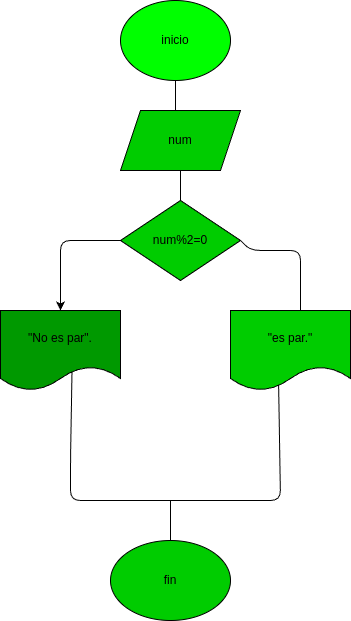

The diagram above was exported from draw.io. Its source (the exported page's mxGraphModel, read from the mxfile embedded in the PNG):
<mxGraphModel dx="1415" dy="348" grid="1" gridSize="10" guides="1" tooltips="1" connect="1" arrows="1" fold="1" page="1" pageScale="1" pageWidth="827" pageHeight="1169" math="0" shadow="0">
  <root>
    <mxCell id="0" />
    <mxCell id="1" parent="0" />
    <mxCell id="3" style="edgeStyle=none;html=1;" parent="1" source="2" edge="1">
      <mxGeometry relative="1" as="geometry">
        <mxPoint x="165" y="150" as="targetPoint" />
      </mxGeometry>
    </mxCell>
    <mxCell id="2" value="inicio" style="ellipse;whiteSpace=wrap;html=1;fillColor=#00FF00;" parent="1" vertex="1">
      <mxGeometry x="110" y="30" width="110" height="80" as="geometry" />
    </mxCell>
    <mxCell id="5" style="edgeStyle=none;html=1;" parent="1" source="4" edge="1">
      <mxGeometry relative="1" as="geometry">
        <mxPoint x="170" y="250" as="targetPoint" />
      </mxGeometry>
    </mxCell>
    <mxCell id="4" value="num" style="shape=parallelogram;perimeter=parallelogramPerimeter;whiteSpace=wrap;html=1;fixedSize=1;fillColor=#00CC00;" parent="1" vertex="1">
      <mxGeometry x="110" y="140" width="120" height="60" as="geometry" />
    </mxCell>
    <mxCell id="11" style="edgeStyle=none;html=1;exitX=0;exitY=0.5;exitDx=0;exitDy=0;entryX=0.5;entryY=0;entryDx=0;entryDy=0;" parent="1" source="7" target="8" edge="1">
      <mxGeometry relative="1" as="geometry">
        <Array as="points">
          <mxPoint x="50" y="270" />
        </Array>
      </mxGeometry>
    </mxCell>
    <mxCell id="12" style="edgeStyle=none;html=1;exitX=1;exitY=0.5;exitDx=0;exitDy=0;" parent="1" source="7" edge="1">
      <mxGeometry relative="1" as="geometry">
        <mxPoint x="290" y="350" as="targetPoint" />
        <Array as="points">
          <mxPoint x="240" y="280" />
          <mxPoint x="290" y="280" />
        </Array>
      </mxGeometry>
    </mxCell>
    <mxCell id="7" value="num%2=0" style="rhombus;whiteSpace=wrap;html=1;fillColor=#00CC00;" parent="1" vertex="1">
      <mxGeometry x="110" y="230" width="120" height="80" as="geometry" />
    </mxCell>
    <mxCell id="14" style="edgeStyle=none;html=1;exitX=0.596;exitY=0.752;exitDx=0;exitDy=0;exitPerimeter=0;endArrow=none;endFill=0;" parent="1" source="8" edge="1">
      <mxGeometry relative="1" as="geometry">
        <mxPoint x="160" y="530" as="targetPoint" />
        <Array as="points">
          <mxPoint x="60" y="490" />
          <mxPoint x="60" y="530" />
        </Array>
      </mxGeometry>
    </mxCell>
    <mxCell id="8" value="&quot;No es par&quot;." style="shape=document;whiteSpace=wrap;html=1;boundedLbl=1;fillColor=#009900;" parent="1" vertex="1">
      <mxGeometry x="-10" y="340" width="120" height="80" as="geometry" />
    </mxCell>
    <mxCell id="15" style="edgeStyle=none;html=1;exitX=0.401;exitY=0.929;exitDx=0;exitDy=0;exitPerimeter=0;endArrow=none;endFill=0;" parent="1" source="9" edge="1">
      <mxGeometry relative="1" as="geometry">
        <mxPoint x="160" y="530" as="targetPoint" />
        <mxPoint x="270" y="410" as="sourcePoint" />
        <Array as="points">
          <mxPoint x="270" y="530" />
        </Array>
      </mxGeometry>
    </mxCell>
    <mxCell id="9" value="&quot;es par.&quot;" style="shape=document;whiteSpace=wrap;html=1;boundedLbl=1;fillColor=#00CC00;" parent="1" vertex="1">
      <mxGeometry x="220" y="340" width="120" height="80" as="geometry" />
    </mxCell>
    <mxCell id="17" style="edgeStyle=none;html=1;endArrow=none;endFill=0;" edge="1" parent="1" source="16">
      <mxGeometry relative="1" as="geometry">
        <mxPoint x="160" y="530" as="targetPoint" />
      </mxGeometry>
    </mxCell>
    <mxCell id="16" value="fin" style="ellipse;whiteSpace=wrap;html=1;fillColor=#00CC00;" parent="1" vertex="1">
      <mxGeometry x="100" y="570" width="120" height="80" as="geometry" />
    </mxCell>
  </root>
</mxGraphModel>